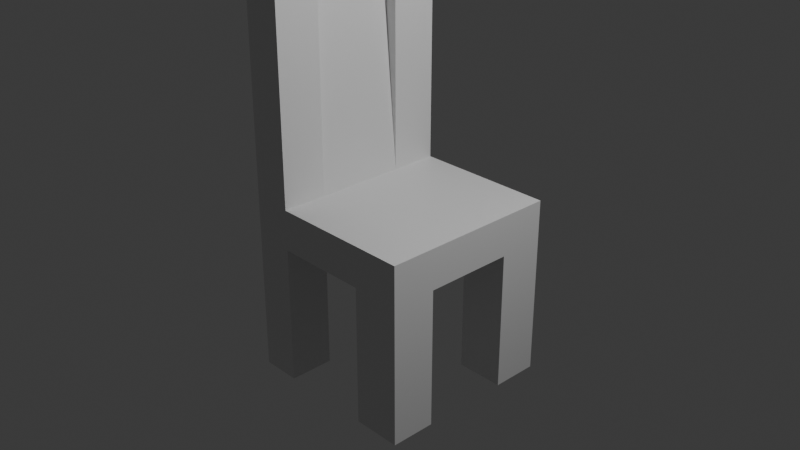 # Source: chair.blend  (saved by Blender 4.0.36; exported with 4.5.12 LTS)
import bpy
from mathutils import Matrix  # noqa: F401  (used for matrix-valued properties, if any)

bpy.ops.wm.read_factory_settings(use_empty=True)
scene = bpy.context.scene
scene.name = 'Scene'

# ---- collections
col_collection = bpy.data.collections.new('Collection'); scene.collection.children.link(col_collection)

# ---- materials (node trees are filled in below, after node groups)
mat_material = bpy.data.materials.new('Material')
mat_material.alpha_threshold = 0.0
mat_material.use_transparent_shadow = False
mat_material.roughness = 0.5
mat_material.line_color = (0.0, 0.0, 0.0, 1.0)

# ---- material node trees
mat_material.use_nodes = True; mat_material.node_tree.nodes.clear()
_N = mat_material.node_tree.nodes; _L = mat_material.node_tree.links
n0 = _N.new('ShaderNodeOutputMaterial'); n0.name = 'Material Output'; n0.location = (300, 300)
n1 = _N.new('ShaderNodeBsdfPrincipled'); n1.name = 'Principled BSDF'; n1.location = (10, 300)
n1.inputs[3].default_value = 1.45
_L.new(n1.outputs[0], n0.inputs[0])
n0.is_active_output = True

# ---- world
world_world = bpy.data.worlds.new('World'); scene.world = world_world
world_world.use_nodes = True; world_world.node_tree.nodes.clear()
_N = world_world.node_tree.nodes; _L = world_world.node_tree.links
n0 = _N.new('ShaderNodeOutputWorld'); n0.name = 'World Output'; n0.location = (300, 300)
n1 = _N.new('ShaderNodeBackground'); n1.name = 'Background'; n1.location = (10, 300)
n1.inputs[0].default_value = (0.05088, 0.05088, 0.05088, 1.0)
_L.new(n1.outputs[0], n0.inputs[0])
n0.is_active_output = True
world_world.color = (0.05088, 0.05088, 0.05088)
world_world.use_sun_shadow = False
world_world.sun_shadow_jitter_overblur = 0.0

# ---- cameras
cam_camera = bpy.data.cameras.new('Camera')
cam_camera.clip_end = 100.0
cam_camera.ortho_scale = 7.314

# ---- lights
light_light = bpy.data.lights.new('Light', 'POINT')
light_light.transmission_factor = 0.0
light_light.use_soft_falloff = False
light_light.energy = 1000.0
light_light.shadow_soft_size = 0.1
light_light.shadow_maximum_resolution = 0.006
light_light.use_absolute_resolution = True

# ---- meshes
me_cube = bpy.data.meshes.new('Cube')
me_cube.from_pydata([(1.0, 1.0, -0.2217), (1.0, 1.0, 0.2217), (1.0, -1.0, -0.2217), (1.0, -1.0, 0.2217), (-1.0, 1.0, -0.2217), (-1.0, 1.0, 0.2217), (-1.0, -1.0, -0.2217), (-1.0, -1.0, 0.2217), (-1.0, -0.5053, 0.2217), (1.0, -0.5053, -0.2217), (-1.0, -0.5053, -0.2217), (1.0, -0.5053, 0.2217), (-1.0, 0.4829, -0.2217), (1.0, 0.4829, 0.2217), (-1.0, 0.4829, 0.2217), (1.0, 0.4829, -0.2217), (0.4665, 1.0, 0.2217), (0.4665, -1.0, -0.2217), (0.4665, -1.0, 0.2217), (0.4665, 1.0, -0.2217), (0.4665, -0.5053, 0.2217), (0.4665, -0.5053, -0.2217), (0.4665, 0.4829, -0.2217), (0.4665, 0.4829, 0.2217), (-0.5667, 1.0, 0.2217), (-0.5667, -1.0, -0.2217), (-0.5667, -0.5053, 0.2217), (-0.5667, 0.4829, 0.2217), (-0.5667, -1.0, 0.2217), (-0.5667, 1.0, -0.2217), (-0.5667, -0.5053, -0.2217), (-0.5667, 0.4829, -0.2217), (-0.5667, -0.5053, -1.755), (-1.0, -0.5053, -1.755), (-1.0, -1.0, -1.755), (-0.5667, -1.0, -1.755), (-0.5667, 1.0, -1.755), (-1.0, 1.0, -1.755), (-1.0, 0.4829, -1.755), (-0.5667, 0.4829, -1.755), (1.0, 1.0, -1.755), (0.4665, 1.0, -1.755), (0.4665, 0.4829, -1.755), (1.0, 0.4829, -1.755), (1.0, -0.5053, -1.755), (0.4665, -0.5053, -1.755), (0.4665, -1.0, -1.755), (1.0, -1.0, -1.755), (-0.8789, -0.6264, 3.008), (-1.0, -0.5053, 2.887), (-0.5667, -0.5053, 2.887), (-0.6879, -0.6264, 3.008), (-0.5667, -1.0, 2.887), (-0.6879, -0.8789, 3.008), (-1.0, -1.0, 2.887), (-0.8789, -0.8789, 3.008), (-0.8789, 0.8789, 3.008), (-1.0, 1.0, 2.887), (-0.5667, 1.0, 2.887), (-0.6879, 0.8789, 3.008), (-0.5667, 0.4829, 2.887), (-0.6879, 0.604, 3.008), (-1.0, 0.4829, 2.887), (-0.8789, 0.604, 3.008), (-1.081, 0.3774, 2.647), (-1.178, 0.4829, 2.541), (-0.745, 0.4829, 2.541), (-0.8587, 0.3774, 2.647), (-0.745, -0.5053, 2.541), (-0.8587, -0.3998, 2.647), (-1.178, -0.5053, 2.541), (-1.081, -0.3998, 2.647)], [], [(28, 25, 6, 7), (14, 12, 4, 5), (20, 11, 3, 18), (11, 9, 2, 3), (16, 19, 0, 1), (13, 15, 9, 11), (23, 13, 11, 20), (7, 6, 10, 8), (31, 12, 10, 30), (16, 1, 13, 23), (1, 0, 15, 13), (8, 10, 12, 14), (24, 16, 23, 27), (15, 22, 21, 9), (27, 23, 20, 26), (24, 29, 19, 16), (26, 20, 18, 28), (3, 2, 17, 18), (5, 4, 29, 24), (19, 29, 31, 22), (22, 31, 30, 21), (18, 17, 25, 28), (21, 30, 25, 17), (32, 33, 34, 35), (10, 33, 32, 30), (6, 34, 33, 10), (25, 35, 34, 6), (30, 32, 35, 25), (36, 37, 38, 39), (4, 37, 36, 29), (12, 38, 37, 4), (31, 39, 38, 12), (29, 36, 39, 31), (40, 41, 42, 43), (19, 41, 40, 0), (22, 42, 41, 19), (15, 43, 42, 22), (0, 40, 43, 15), (44, 45, 46, 47), (21, 45, 44, 9), (17, 46, 45, 21), (2, 47, 46, 17), (9, 44, 47, 2), (8, 49, 54, 7), (48, 51, 53, 55), (7, 54, 52, 28), (24, 58, 57, 5), (28, 52, 50, 26), (14, 65, 70, 8), (64, 67, 69, 71), (8, 70, 68, 26), (26, 68, 66, 27), (5, 57, 62, 14), (56, 59, 61, 63), (14, 62, 60, 27), (27, 60, 58, 24), (51, 48, 49, 50), (53, 51, 50, 52), (55, 53, 52, 54), (48, 55, 54, 49), (59, 56, 57, 58), (61, 59, 58, 60), (63, 61, 60, 62), (56, 63, 62, 57), (26, 50, 49, 8), (67, 64, 65, 66), (69, 67, 66, 68), (71, 69, 68, 70), (64, 71, 70, 65), (27, 66, 65, 14)])
_uv = me_cube.uv_layers.new(name='UVMap')
_uv.uv.foreach_set('vector', [0.375, 0.9458, 0.625, 0.9458, 0.625, 1.0, 0.375, 1.0, 0.375, 0.1854, 0.625, 0.1854, 0.625, 0.25, 0.375, 0.25, 0.3083, 0.6882, 0.375, 0.6882, 0.375, 0.75, 0.3083, 0.75, 0.375, 0.6882, 0.625, 0.6882, 0.625, 0.75, 0.375, 0.75, 0.375, 0.4333, 0.625, 0.4333, 0.625, 0.5, 0.375, 0.5, 0.375, 0.5646, 0.625, 0.5646, 0.625, 0.6882, 0.375, 0.6882, 0.3083, 0.5646, 0.375, 0.5646, 0.375, 0.6882, 0.3083, 0.6882, 0.375, 0.0, 0.625, 0.0, 0.625, 0.06184, 0.375, 0.06184, 0.8208, 0.5646, 0.875, 0.5646, 0.875, 0.6882, 0.8208, 0.6882, 0.3083, 0.5, 0.375, 0.5, 0.375, 0.5646, 0.3083, 0.5646, 0.375, 0.5, 0.625, 0.5, 0.625, 0.5646, 0.375, 0.5646, 0.375, 0.06184, 0.625, 0.06184, 0.625, 0.1854, 0.375, 0.1854, 0.1792, 0.5, 0.3083, 0.5, 0.3083, 0.5646, 0.1792, 0.5646, 0.625, 0.5646, 0.6917, 0.5646, 0.6917, 0.6882, 0.625, 0.6882, 0.1792, 0.5646, 0.3083, 0.5646, 0.3083, 0.6882, 0.1792, 0.6882, 0.375, 0.3042, 0.625, 0.3042, 0.625, 0.4333, 0.375, 0.4333, 0.1792, 0.6882, 0.3083, 0.6882, 0.3083, 0.75, 0.1792, 0.75, 0.375, 0.75, 0.625, 0.75, 0.625, 0.8167, 0.375, 0.8167, 0.375, 0.25, 0.625, 0.25, 0.625, 0.3042, 0.375, 0.3042, 0.6917, 0.5, 0.8208, 0.5, 0.8208, 0.5646, 0.6917, 0.5646, 0.6917, 0.5646, 0.8208, 0.5646, 0.8208, 0.6882, 0.6917, 0.6882, 0.375, 0.8167, 0.625, 0.8167, 0.625, 0.9458, 0.375, 0.9458, 0.6917, 0.6882, 0.8208, 0.6882, 0.8208, 0.75, 0.6917, 0.75, 0.8208, 0.6882, 0.875, 0.6882, 0.875, 0.75, 0.8208, 0.75, 0.875, 0.6882, 0.875, 0.6882, 0.8208, 0.6882, 0.8208, 0.6882, 0.875, 0.75, 0.875, 0.75, 0.875, 0.6882, 0.875, 0.6882, 0.8208, 0.75, 0.8208, 0.75, 0.875, 0.75, 0.875, 0.75, 0.8208, 0.6882, 0.8208, 0.6882, 0.8208, 0.75, 0.8208, 0.75, 0.8208, 0.5, 0.875, 0.5, 0.875, 0.5646, 0.8208, 0.5646, 0.875, 0.5, 0.875, 0.5, 0.8208, 0.5, 0.8208, 0.5, 0.875, 0.5646, 0.875, 0.5646, 0.875, 0.5, 0.875, 0.5, 0.8208, 0.5646, 0.8208, 0.5646, 0.875, 0.5646, 0.875, 0.5646, 0.8208, 0.5, 0.8208, 0.5, 0.8208, 0.5646, 0.8208, 0.5646, 0.625, 0.5, 0.6917, 0.5, 0.6917, 0.5646, 0.625, 0.5646, 0.6917, 0.5, 0.6917, 0.5, 0.625, 0.5, 0.625, 0.5, 0.6917, 0.5646, 0.6917, 0.5646, 0.6917, 0.5, 0.6917, 0.5, 0.625, 0.5646, 0.625, 0.5646, 0.6917, 0.5646, 0.6917, 0.5646, 0.625, 0.5, 0.625, 0.5, 0.625, 0.5646, 0.625, 0.5646, 0.625, 0.6882, 0.6917, 0.6882, 0.6917, 0.75, 0.625, 0.75, 0.6917, 0.6882, 0.6917, 0.6882, 0.625, 0.6882, 0.625, 0.6882, 0.6917, 0.75, 0.6917, 0.75, 0.6917, 0.6882, 0.6917, 0.6882, 0.625, 0.75, 0.625, 0.75, 0.6917, 0.75, 0.6917, 0.75, 0.625, 0.6882, 0.625, 0.6882, 0.625, 0.75, 0.625, 0.75, 0.125, 0.6882, 0.125, 0.6882, 0.125, 0.75, 0.125, 0.75, 0.1401, 0.7033, 0.164, 0.7033, 0.164, 0.7349, 0.1401, 0.7349, 0.125, 0.75, 0.125, 0.75, 0.1792, 0.75, 0.1792, 0.75, 0.1792, 0.5, 0.1792, 0.5, 0.125, 0.5, 0.125, 0.5, 0.1792, 0.75, 0.1792, 0.75, 0.1792, 0.6882, 0.1792, 0.6882, 0.125, 0.5646, 0.125, 0.5646, 0.125, 0.6882, 0.125, 0.6882, 0.1382, 0.5778, 0.166, 0.5778, 0.166, 0.675, 0.1382, 0.675, 0.125, 0.6882, 0.125, 0.6882, 0.1792, 0.6882, 0.1792, 0.6882, 0.1792, 0.6882, 0.1792, 0.6882, 0.1792, 0.5646, 0.1792, 0.5646, 0.125, 0.5, 0.125, 0.5, 0.125, 0.5646, 0.125, 0.5646, 0.1401, 0.5151, 0.164, 0.5151, 0.164, 0.5495, 0.1401, 0.5495, 0.125, 0.5646, 0.125, 0.5646, 0.1792, 0.5646, 0.1792, 0.5646, 0.1792, 0.5646, 0.1792, 0.5646, 0.1792, 0.5, 0.1792, 0.5, 0.164, 0.7033, 0.1401, 0.7033, 0.125, 0.6882, 0.1792, 0.6882, 0.164, 0.7349, 0.164, 0.7033, 0.1792, 0.6882, 0.1792, 0.75, 0.1401, 0.7349, 0.164, 0.7349, 0.1792, 0.75, 0.125, 0.75, 0.1401, 0.7033, 0.1401, 0.7349, 0.125, 0.75, 0.125, 0.6882, 0.164, 0.5151, 0.1401, 0.5151, 0.125, 0.5, 0.1792, 0.5, 0.164, 0.5495, 0.164, 0.5151, 0.1792, 0.5, 0.1792, 0.5646, 0.1401, 0.5495, 0.164, 0.5495, 0.1792, 0.5646, 0.125, 0.5646, 0.1401, 0.5151, 0.1401, 0.5495, 0.125, 0.5646, 0.125, 0.5, 0.1792, 0.6882, 0.1792, 0.6882, 0.125, 0.6882, 0.125, 0.6882, 0.166, 0.5778, 0.1382, 0.5778, 0.125, 0.5646, 0.1792, 0.5646, 0.166, 0.675, 0.166, 0.5778, 0.1792, 0.5646, 0.1792, 0.6882, 0.1382, 0.675, 0.166, 0.675, 0.1792, 0.6882, 0.125, 0.6882, 0.1382, 0.5778, 0.1382, 0.675, 0.125, 0.6882, 0.125, 0.5646, 0.1792, 0.5646, 0.1792, 0.5646, 0.125, 0.5646, 0.125, 0.5646])
me_cube.materials.append(mat_material)
me_cube.use_mirror_vertex_groups = False
me_cube.update()

# ---- objects
ob_cube = bpy.data.objects.new('Cube', me_cube)
ob_light = bpy.data.objects.new('Light', light_light)
ob_camera = bpy.data.objects.new('Camera', cam_camera)

# ---- transforms, parenting, visibility, modifiers, constraints
ob_cube.location = (0.0, 0.0, 0.0)
ob_cube.lock_rotations_4d = False
ob_cube.empty_display_type = 'ARROWS'
ob_cube.lineart.crease_threshold = 0.0
ob_light.location = (4.076, 1.005, 5.904)
ob_light.rotation_euler = (0.6503, 0.05522, 1.866)
ob_light.lock_rotations_4d = False
ob_light.empty_display_type = 'ARROWS'
ob_light.color = (0.0, 0.0, 0.0, 0.0)
ob_light.lineart.crease_threshold = 0.0
ob_camera.location = (7.359, -6.926, 4.958)
ob_camera.rotation_euler = (1.109, 0.0, 0.8149)
ob_camera.lock_rotations_4d = False
ob_camera.empty_display_type = 'ARROWS'
ob_camera.color = (0.0, 0.0, 0.0, 0.0)
ob_camera.display_type = 'WIRE'
ob_camera.lineart.crease_threshold = 0.0

# ---- collection membership
col_collection.objects.link(ob_cube)
col_collection.objects.link(ob_light)
col_collection.objects.link(ob_camera)

# ---- scene / render settings (as saved in the file)
scene.camera = ob_camera
scene.frame_start = 1; scene.frame_end = 250; scene.frame_set(1)
scene.render.engine = 'BLENDER_EEVEE_NEXT'
scene.cycles.sampling_pattern = 'TABULATED_SOBOL'
bpy.context.view_layer.update()
